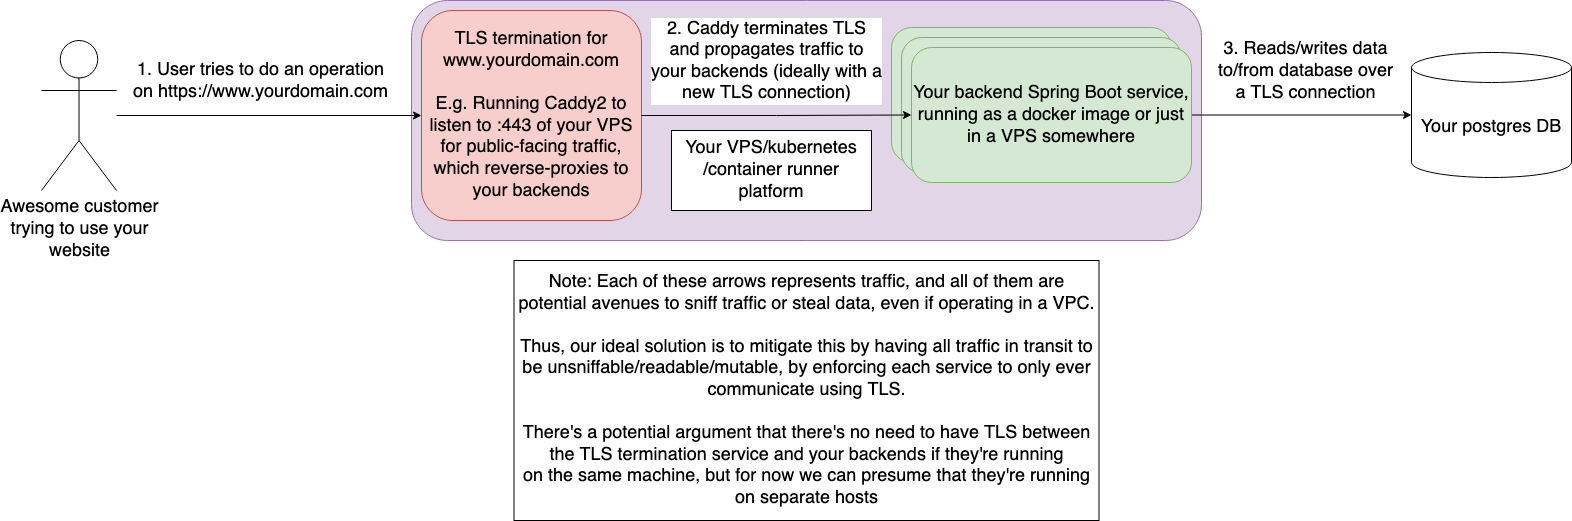

The diagram above was exported from draw.io. Its source (the exported page's mxGraphModel, read from the mxfile embedded in the PNG):
<mxGraphModel dx="829" dy="589" grid="1" gridSize="10" guides="1" tooltips="1" connect="1" arrows="1" fold="1" page="1" pageScale="1" pageWidth="850" pageHeight="1100" math="0" shadow="0">
  <root>
    <mxCell id="0" />
    <mxCell id="1" parent="0" />
    <mxCell id="5ZKiRyNfNoICrg0c8o9X-1" value="" style="rounded=1;whiteSpace=wrap;html=1;fillColor=#e1d5e7;strokeColor=#9673a6;" vertex="1" parent="1">
      <mxGeometry x="640" y="10" width="790" height="240" as="geometry" />
    </mxCell>
    <mxCell id="3s3uqjxgyF1euZgiTWHy-1" value="&lt;div style=&quot;font-size: 18px;&quot;&gt;&lt;font style=&quot;font-size: 18px;&quot;&gt;Awesome customer&lt;/font&gt;&lt;/div&gt;&lt;div style=&quot;font-size: 18px;&quot;&gt;&lt;font style=&quot;font-size: 18px;&quot;&gt;trying to use your&lt;/font&gt;&lt;/div&gt;&lt;div style=&quot;font-size: 18px;&quot;&gt;&lt;font style=&quot;font-size: 18px;&quot;&gt;website&lt;br&gt;&lt;/font&gt;&lt;/div&gt;" style="shape=umlActor;verticalLabelPosition=bottom;verticalAlign=top;html=1;outlineConnect=0;" parent="1" vertex="1">
      <mxGeometry x="270" y="50" width="75" height="150" as="geometry" />
    </mxCell>
    <mxCell id="3s3uqjxgyF1euZgiTWHy-8" style="edgeStyle=orthogonalEdgeStyle;rounded=0;orthogonalLoop=1;jettySize=auto;html=1;entryX=0;entryY=0.5;entryDx=0;entryDy=0;entryPerimeter=0;fontSize=18;exitX=1;exitY=0.5;exitDx=0;exitDy=0;" parent="1" source="5ZKiRyNfNoICrg0c8o9X-7" target="3s3uqjxgyF1euZgiTWHy-7" edge="1">
      <mxGeometry relative="1" as="geometry" />
    </mxCell>
    <mxCell id="3s3uqjxgyF1euZgiTWHy-9" value="&lt;div&gt;3. Reads/writes data&lt;/div&gt;&lt;div&gt;to/from database over&lt;/div&gt;&lt;div&gt;a TLS connection&lt;br&gt;&lt;/div&gt;" style="edgeLabel;html=1;align=center;verticalAlign=middle;resizable=0;points=[];fontSize=18;" parent="3s3uqjxgyF1euZgiTWHy-8" vertex="1" connectable="0">
      <mxGeometry x="-0.3619" y="3" relative="1" as="geometry">
        <mxPoint x="43" y="-41" as="offset" />
      </mxGeometry>
    </mxCell>
    <mxCell id="3s3uqjxgyF1euZgiTWHy-7" value="Your postgres DB" style="shape=cylinder3;whiteSpace=wrap;html=1;boundedLbl=1;backgroundOutline=1;size=15;fontSize=18;" parent="1" vertex="1">
      <mxGeometry x="1640" y="62" width="160" height="125" as="geometry" />
    </mxCell>
    <mxCell id="5ZKiRyNfNoICrg0c8o9X-2" value="&lt;div style=&quot;font-size: 18px;&quot;&gt;&lt;font style=&quot;font-size: 18px;&quot;&gt;TLS termination for www.yourdomain.com&lt;br&gt;&lt;/font&gt;&lt;/div&gt;&lt;div style=&quot;font-size: 18px;&quot;&gt;&lt;font style=&quot;font-size: 18px;&quot;&gt;&lt;br&gt;&lt;/font&gt;&lt;/div&gt;&lt;div style=&quot;font-size: 18px;&quot;&gt;&lt;font style=&quot;font-size: 18px;&quot;&gt;E.g. Running Caddy2 to listen to :443 of your VPS for public-facing traffic, which reverse-proxies to your backends&lt;br&gt;&lt;/font&gt;&lt;/div&gt;" style="rounded=1;whiteSpace=wrap;html=1;fillColor=#f8cecc;strokeColor=#b85450;" vertex="1" parent="1">
      <mxGeometry x="650" y="20" width="220" height="210" as="geometry" />
    </mxCell>
    <mxCell id="5ZKiRyNfNoICrg0c8o9X-3" value="&lt;font style=&quot;font-size: 18px;&quot;&gt;Your VPS/kubernetes/container runner platform&lt;br&gt;&lt;/font&gt;" style="rounded=0;whiteSpace=wrap;html=1;" vertex="1" parent="1">
      <mxGeometry x="900" y="140" width="200" height="80" as="geometry" />
    </mxCell>
    <mxCell id="5ZKiRyNfNoICrg0c8o9X-4" value="" style="rounded=1;whiteSpace=wrap;html=1;fontSize=18;fillColor=#d5e8d4;strokeColor=#82b366;" vertex="1" parent="1">
      <mxGeometry x="1120" y="37" width="280" height="135" as="geometry" />
    </mxCell>
    <mxCell id="5ZKiRyNfNoICrg0c8o9X-6" value="" style="rounded=1;whiteSpace=wrap;html=1;fontSize=18;fillColor=#d5e8d4;strokeColor=#82b366;" vertex="1" parent="1">
      <mxGeometry x="1130" y="47" width="280" height="135" as="geometry" />
    </mxCell>
    <mxCell id="5ZKiRyNfNoICrg0c8o9X-7" value="Your backend Spring Boot service, running as a docker image or just in a VPS somewhere" style="rounded=1;whiteSpace=wrap;html=1;fontSize=18;fillColor=#d5e8d4;strokeColor=#82b366;" vertex="1" parent="1">
      <mxGeometry x="1140" y="57" width="280" height="135" as="geometry" />
    </mxCell>
    <mxCell id="5ZKiRyNfNoICrg0c8o9X-8" style="edgeStyle=orthogonalEdgeStyle;rounded=0;orthogonalLoop=1;jettySize=auto;html=1;entryX=0;entryY=0.5;entryDx=0;entryDy=0;fontSize=18;" edge="1" parent="1" source="5ZKiRyNfNoICrg0c8o9X-2" target="5ZKiRyNfNoICrg0c8o9X-7">
      <mxGeometry relative="1" as="geometry" />
    </mxCell>
    <mxCell id="5ZKiRyNfNoICrg0c8o9X-9" value="&lt;div&gt;2. Caddy terminates TLS&lt;/div&gt;&lt;div&gt;and propagates traffic to&lt;/div&gt;&lt;div&gt;your backends (ideally with a&lt;/div&gt;&lt;div&gt;new TLS connection)&lt;br&gt;&lt;/div&gt;" style="edgeLabel;html=1;align=center;verticalAlign=middle;resizable=0;points=[];fontSize=18;" vertex="1" connectable="0" parent="5ZKiRyNfNoICrg0c8o9X-8">
      <mxGeometry x="-0.3352" y="-3" relative="1" as="geometry">
        <mxPoint x="34" y="-58" as="offset" />
      </mxGeometry>
    </mxCell>
    <mxCell id="3s3uqjxgyF1euZgiTWHy-5" style="edgeStyle=orthogonalEdgeStyle;rounded=0;orthogonalLoop=1;jettySize=auto;html=1;entryX=0;entryY=0.5;entryDx=0;entryDy=0;fontSize=18;" parent="1" source="3s3uqjxgyF1euZgiTWHy-1" target="5ZKiRyNfNoICrg0c8o9X-2" edge="1">
      <mxGeometry relative="1" as="geometry">
        <mxPoint x="590" y="125" as="targetPoint" />
      </mxGeometry>
    </mxCell>
    <mxCell id="3s3uqjxgyF1euZgiTWHy-6" value="&lt;div&gt;1. User tries to do an operation&lt;/div&gt;&lt;div&gt;on https://www.yourdomain.com&lt;/div&gt;" style="edgeLabel;html=1;align=center;verticalAlign=middle;resizable=0;points=[];fontSize=18;" parent="3s3uqjxgyF1euZgiTWHy-5" vertex="1" connectable="0">
      <mxGeometry x="-0.2324" y="4" relative="1" as="geometry">
        <mxPoint x="26" y="-31" as="offset" />
      </mxGeometry>
    </mxCell>
    <mxCell id="5ZKiRyNfNoICrg0c8o9X-10" value="&lt;div&gt;Note: Each of these arrows represents traffic, and all of them are potential avenues to sniff traffic or steal data, even if operating in a VPC.&lt;/div&gt;&lt;div&gt;&lt;br&gt;&lt;/div&gt;&lt;div&gt;Thus, our ideal solution is to mitigate this by having all traffic in transit to be unsniffable/readable/mutable, by enforcing each service to only ever communicate using TLS.&lt;/div&gt;&lt;div&gt;&lt;br&gt;&lt;/div&gt;&lt;div&gt;There's a potential argument that there's no need to have TLS between the TLS termination service and your backends if they're running&lt;/div&gt;&lt;div&gt;on the same machine, but for now we can presume that they're running on separate hosts&lt;br&gt;&lt;/div&gt;" style="rounded=0;whiteSpace=wrap;html=1;fontSize=18;" vertex="1" parent="1">
      <mxGeometry x="742.5" y="270" width="585" height="260" as="geometry" />
    </mxCell>
  </root>
</mxGraphModel>